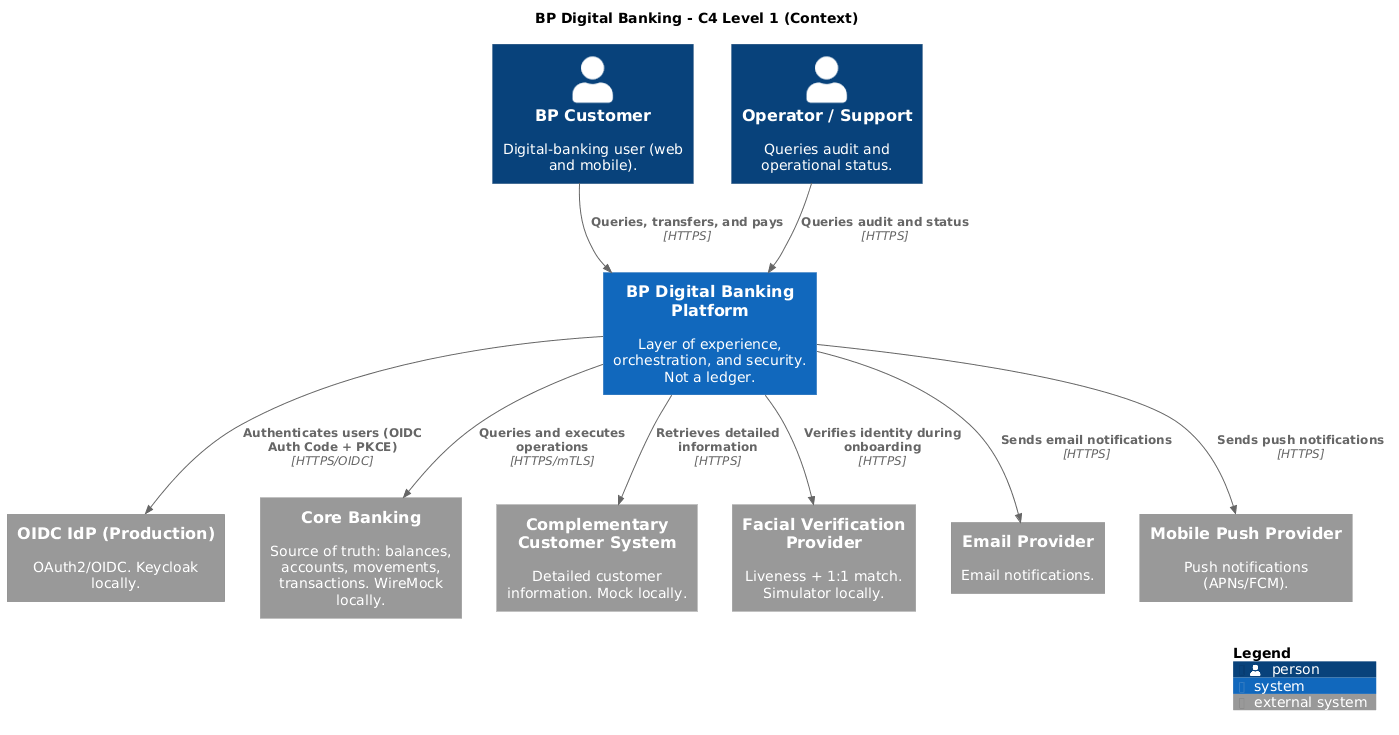

The diagram above was rendered by PlantUML. Its source (embedded in the PNG):
@startuml C1-Contexto
' PlantUML C4 export - Level 1 (Context). Editable source: ../workspace.dsl
!include <C4/C4_Context>

title BP Digital Banking - C4 Level 1 (Context)

Person(cliente, "BP Customer", "Digital-banking user (web and mobile).")
Person(operador, "Operator / Support", "Queries audit and operational status.")

System(bp, "BP Digital Banking Platform", "Layer of experience, orchestration, and security. Not a ledger.")

System_Ext(idp, "OIDC IdP (Production)", "OAuth2/OIDC. Keycloak locally.")
System_Ext(core, "Core Banking", "Source of truth: balances, accounts, movements, transactions. WireMock locally.")
System_Ext(compl, "Complementary Customer System", "Detailed customer information. Mock locally.")
System_Ext(facial, "Facial Verification Provider", "Liveness + 1:1 match. Simulator locally.")
System_Ext(email, "Email Provider", "Email notifications.")
System_Ext(push, "Mobile Push Provider", "Push notifications (APNs/FCM).")

Rel(cliente, bp, "Queries, transfers, and pays", "HTTPS")
Rel(operador, bp, "Queries audit and status", "HTTPS")
Rel(bp, idp, "Authenticates users (OIDC Auth Code + PKCE)", "HTTPS/OIDC")
Rel(bp, core, "Queries and executes operations", "HTTPS/mTLS")
Rel(bp, compl, "Retrieves detailed information", "HTTPS")
Rel(bp, facial, "Verifies identity during onboarding", "HTTPS")
Rel(bp, email, "Sends email notifications", "HTTPS")
Rel(bp, push, "Sends push notifications", "HTTPS")

SHOW_LEGEND()
@enduml